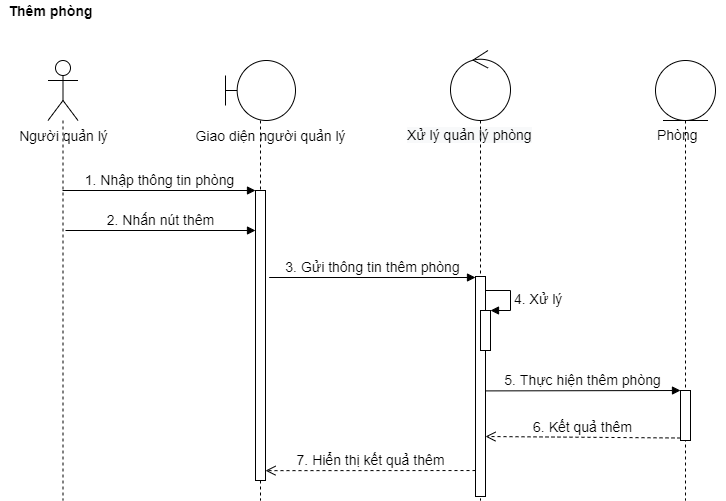

The diagram above was exported from draw.io. Its source (the exported page's mxGraphModel, read from the mxfile embedded in the PNG):
<mxGraphModel dx="1019" dy="467" grid="1" gridSize="10" guides="1" tooltips="1" connect="1" arrows="1" fold="1" page="1" pageScale="1" pageWidth="827" pageHeight="1169" math="0" shadow="0">
  <root>
    <mxCell id="j9Jhx7X-H9xdNfjCMuEU-0" />
    <mxCell id="j9Jhx7X-H9xdNfjCMuEU-1" parent="j9Jhx7X-H9xdNfjCMuEU-0" />
    <mxCell id="j9Jhx7X-H9xdNfjCMuEU-2" value="&lt;font style=&quot;font-size: 14px&quot;&gt;&lt;b&gt;Thêm phòng&lt;/b&gt;&lt;/font&gt;" style="text;html=1;align=center;verticalAlign=middle;resizable=0;points=[];autosize=1;" parent="j9Jhx7X-H9xdNfjCMuEU-1" vertex="1">
      <mxGeometry x="15" y="20" width="100" height="20" as="geometry" />
    </mxCell>
    <mxCell id="j9Jhx7X-H9xdNfjCMuEU-3" value="&lt;font style=&quot;font-size: 14px&quot;&gt;Giao diện người quản lý&lt;/font&gt;" style="text;html=1;align=center;verticalAlign=middle;resizable=0;points=[];autosize=1;" parent="j9Jhx7X-H9xdNfjCMuEU-1" vertex="1">
      <mxGeometry x="200" y="145" width="170" height="20" as="geometry" />
    </mxCell>
    <mxCell id="j9Jhx7X-H9xdNfjCMuEU-4" value="&lt;span style=&quot;color: rgb(0 , 0 , 0) ; font-family: &amp;#34;helvetica&amp;#34; ; font-size: 14px ; font-style: normal ; font-weight: 400 ; letter-spacing: normal ; text-align: center ; text-indent: 0px ; text-transform: none ; word-spacing: 0px ; background-color: rgb(248 , 249 , 250) ; display: inline ; float: none&quot;&gt;Xử lý quản lý phòng&lt;/span&gt;" style="text;whiteSpace=wrap;html=1;" parent="j9Jhx7X-H9xdNfjCMuEU-1" vertex="1">
      <mxGeometry x="420" y="140" width="150" height="35" as="geometry" />
    </mxCell>
    <mxCell id="j9Jhx7X-H9xdNfjCMuEU-5" value="&lt;div style=&quot;text-align: center&quot;&gt;&lt;span style=&quot;font-size: 14px&quot;&gt;&lt;font face=&quot;helvetica&quot;&gt;Phòng&lt;/font&gt;&lt;/span&gt;&lt;/div&gt;" style="text;whiteSpace=wrap;html=1;" parent="j9Jhx7X-H9xdNfjCMuEU-1" vertex="1">
      <mxGeometry x="670" y="140" width="70" height="30" as="geometry" />
    </mxCell>
    <mxCell id="j9Jhx7X-H9xdNfjCMuEU-6" value="" style="shape=umlLifeline;participant=umlActor;perimeter=lifelinePerimeter;whiteSpace=wrap;html=1;container=1;collapsible=0;recursiveResize=0;verticalAlign=top;spacingTop=36;outlineConnect=0;size=60;" parent="j9Jhx7X-H9xdNfjCMuEU-1" vertex="1">
      <mxGeometry x="62.5" y="80" width="30" height="440" as="geometry" />
    </mxCell>
    <mxCell id="j9Jhx7X-H9xdNfjCMuEU-7" value="&lt;font style=&quot;font-size: 14px&quot;&gt;Người quản lý&lt;/font&gt;" style="text;html=1;align=center;verticalAlign=middle;resizable=0;points=[];autosize=1;" parent="j9Jhx7X-H9xdNfjCMuEU-1" vertex="1">
      <mxGeometry x="27.5" y="145" width="100" height="20" as="geometry" />
    </mxCell>
    <mxCell id="j9Jhx7X-H9xdNfjCMuEU-8" value="" style="shape=umlLifeline;participant=umlBoundary;perimeter=lifelinePerimeter;whiteSpace=wrap;html=1;container=1;collapsible=0;recursiveResize=0;verticalAlign=top;spacingTop=36;outlineConnect=0;size=60;" parent="j9Jhx7X-H9xdNfjCMuEU-1" vertex="1">
      <mxGeometry x="240" y="80" width="70" height="440" as="geometry" />
    </mxCell>
    <mxCell id="j9Jhx7X-H9xdNfjCMuEU-9" value="" style="html=1;points=[];perimeter=orthogonalPerimeter;" parent="j9Jhx7X-H9xdNfjCMuEU-8" vertex="1">
      <mxGeometry x="30" y="130" width="10" height="290" as="geometry" />
    </mxCell>
    <mxCell id="j9Jhx7X-H9xdNfjCMuEU-10" value="" style="shape=umlLifeline;participant=umlControl;perimeter=lifelinePerimeter;whiteSpace=wrap;html=1;container=1;collapsible=0;recursiveResize=0;verticalAlign=top;spacingTop=36;outlineConnect=0;size=70;" parent="j9Jhx7X-H9xdNfjCMuEU-1" vertex="1">
      <mxGeometry x="465" y="70" width="60" height="450" as="geometry" />
    </mxCell>
    <mxCell id="j9Jhx7X-H9xdNfjCMuEU-11" value="" style="html=1;points=[];perimeter=orthogonalPerimeter;" parent="j9Jhx7X-H9xdNfjCMuEU-10" vertex="1">
      <mxGeometry x="25" y="226" width="10" height="220" as="geometry" />
    </mxCell>
    <mxCell id="j9Jhx7X-H9xdNfjCMuEU-12" value="" style="shape=umlLifeline;participant=umlEntity;perimeter=lifelinePerimeter;whiteSpace=wrap;html=1;container=1;collapsible=0;recursiveResize=0;verticalAlign=top;spacingTop=36;outlineConnect=0;size=60;" parent="j9Jhx7X-H9xdNfjCMuEU-1" vertex="1">
      <mxGeometry x="670" y="80" width="60" height="440" as="geometry" />
    </mxCell>
    <mxCell id="j9Jhx7X-H9xdNfjCMuEU-13" value="" style="html=1;points=[];perimeter=orthogonalPerimeter;" parent="j9Jhx7X-H9xdNfjCMuEU-12" vertex="1">
      <mxGeometry x="25" y="330" width="10" height="50" as="geometry" />
    </mxCell>
    <mxCell id="j9Jhx7X-H9xdNfjCMuEU-14" value="&lt;font style=&quot;font-size: 14px&quot;&gt;1. Nhập thông tin phòng&lt;/font&gt;" style="html=1;verticalAlign=bottom;endArrow=block;entryX=0;entryY=0;" parent="j9Jhx7X-H9xdNfjCMuEU-1" source="j9Jhx7X-H9xdNfjCMuEU-6" target="j9Jhx7X-H9xdNfjCMuEU-9" edge="1">
      <mxGeometry relative="1" as="geometry">
        <mxPoint x="200" y="210" as="sourcePoint" />
      </mxGeometry>
    </mxCell>
    <mxCell id="j9Jhx7X-H9xdNfjCMuEU-15" value="&lt;font style=&quot;font-size: 14px&quot;&gt;2. Nhấn nút thêm&lt;/font&gt;" style="html=1;verticalAlign=bottom;endArrow=block;" parent="j9Jhx7X-H9xdNfjCMuEU-1" edge="1">
      <mxGeometry relative="1" as="geometry">
        <mxPoint x="80" y="250.00000000000045" as="sourcePoint" />
        <mxPoint x="270" y="250" as="targetPoint" />
      </mxGeometry>
    </mxCell>
    <mxCell id="j9Jhx7X-H9xdNfjCMuEU-16" value="&lt;font style=&quot;font-size: 14px&quot;&gt;3. Gửi thông tin thêm&amp;nbsp;&lt;/font&gt;&lt;span style=&quot;font-size: 14px&quot;&gt;phòng&lt;/span&gt;" style="html=1;verticalAlign=bottom;endArrow=block;exitX=1.367;exitY=0.3;exitDx=0;exitDy=0;exitPerimeter=0;" parent="j9Jhx7X-H9xdNfjCMuEU-1" source="j9Jhx7X-H9xdNfjCMuEU-9" edge="1">
      <mxGeometry relative="1" as="geometry">
        <mxPoint x="303" y="250.00000000000045" as="sourcePoint" />
        <mxPoint x="490" y="297" as="targetPoint" />
      </mxGeometry>
    </mxCell>
    <mxCell id="j9Jhx7X-H9xdNfjCMuEU-17" value="" style="html=1;points=[];perimeter=orthogonalPerimeter;" parent="j9Jhx7X-H9xdNfjCMuEU-1" vertex="1">
      <mxGeometry x="495" y="330" width="10" height="40" as="geometry" />
    </mxCell>
    <mxCell id="j9Jhx7X-H9xdNfjCMuEU-18" value="&lt;font style=&quot;font-size: 14px&quot;&gt;4. Xử lý&lt;/font&gt;" style="edgeStyle=orthogonalEdgeStyle;html=1;align=left;spacingLeft=2;endArrow=block;rounded=0;entryX=1;entryY=0;" parent="j9Jhx7X-H9xdNfjCMuEU-1" target="j9Jhx7X-H9xdNfjCMuEU-17" edge="1">
      <mxGeometry relative="1" as="geometry">
        <mxPoint x="500" y="310" as="sourcePoint" />
        <Array as="points">
          <mxPoint x="525" y="310" />
        </Array>
      </mxGeometry>
    </mxCell>
    <mxCell id="j9Jhx7X-H9xdNfjCMuEU-19" value="&lt;font style=&quot;font-size: 14px&quot;&gt;5. Thực hiện thêm&amp;nbsp;&lt;/font&gt;&lt;span style=&quot;font-size: 14px&quot;&gt;phòng&lt;/span&gt;" style="html=1;verticalAlign=bottom;endArrow=block;entryX=0;entryY=0;exitX=1.034;exitY=0.52;exitDx=0;exitDy=0;exitPerimeter=0;" parent="j9Jhx7X-H9xdNfjCMuEU-1" source="j9Jhx7X-H9xdNfjCMuEU-11" target="j9Jhx7X-H9xdNfjCMuEU-13" edge="1">
      <mxGeometry relative="1" as="geometry">
        <mxPoint x="510" y="380" as="sourcePoint" />
      </mxGeometry>
    </mxCell>
    <mxCell id="j9Jhx7X-H9xdNfjCMuEU-20" value="&lt;font style=&quot;font-size: 14px&quot;&gt;6. Kết quả thêm&lt;/font&gt;" style="html=1;verticalAlign=bottom;endArrow=open;dashed=1;endSize=8;exitX=0;exitY=0.95;" parent="j9Jhx7X-H9xdNfjCMuEU-1" source="j9Jhx7X-H9xdNfjCMuEU-13" edge="1">
      <mxGeometry relative="1" as="geometry">
        <mxPoint x="500" y="456" as="targetPoint" />
      </mxGeometry>
    </mxCell>
    <mxCell id="j9Jhx7X-H9xdNfjCMuEU-21" value="&lt;font style=&quot;font-size: 14px&quot;&gt;7. Hiển thị kết quả thêm&lt;/font&gt;" style="html=1;verticalAlign=bottom;endArrow=open;dashed=1;endSize=8;exitX=0;exitY=0.882;exitDx=0;exitDy=0;exitPerimeter=0;entryX=1;entryY=0.966;entryDx=0;entryDy=0;entryPerimeter=0;" parent="j9Jhx7X-H9xdNfjCMuEU-1" source="j9Jhx7X-H9xdNfjCMuEU-11" target="j9Jhx7X-H9xdNfjCMuEU-9" edge="1">
      <mxGeometry relative="1" as="geometry">
        <mxPoint x="290" y="490" as="targetPoint" />
        <mxPoint x="485" y="491.5" as="sourcePoint" />
      </mxGeometry>
    </mxCell>
  </root>
</mxGraphModel>